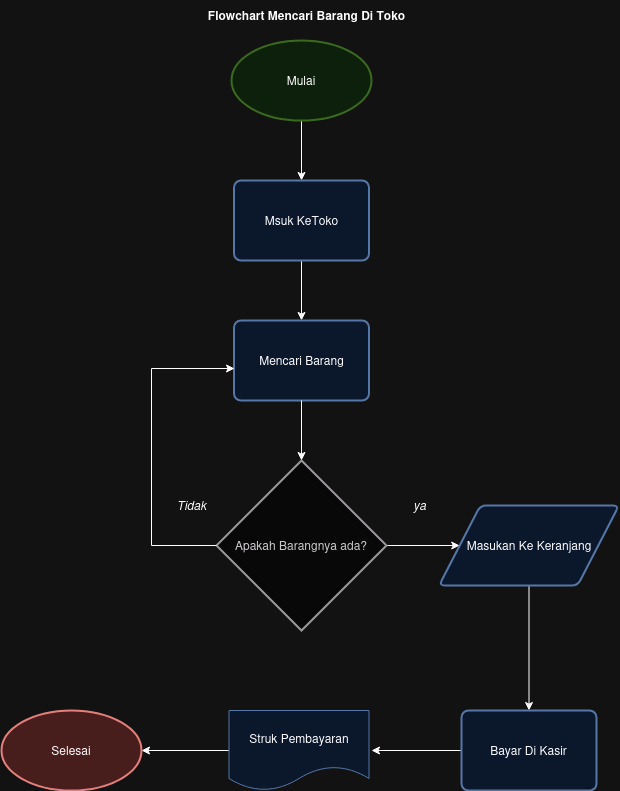

The diagram above was exported from draw.io. Its source (the exported page's mxGraphModel, read from the mxfile embedded in the PNG):
<mxGraphModel dx="1048" dy="610" grid="1" gridSize="10" guides="1" tooltips="1" connect="1" arrows="1" fold="1" page="1" pageScale="1" pageWidth="850" pageHeight="1100" math="0" shadow="0">
  <root>
    <mxCell id="0" />
    <mxCell id="1" parent="0" />
    <mxCell id="n2Pmvq_22vY6grhveGjU-6" style="edgeStyle=orthogonalEdgeStyle;rounded=0;orthogonalLoop=1;jettySize=auto;html=1;" edge="1" parent="1" source="n2Pmvq_22vY6grhveGjU-1" target="n2Pmvq_22vY6grhveGjU-4">
      <mxGeometry relative="1" as="geometry" />
    </mxCell>
    <mxCell id="n2Pmvq_22vY6grhveGjU-1" value="&lt;div&gt;Mulai&lt;/div&gt;" style="strokeWidth=2;html=1;shape=mxgraph.flowchart.start_1;whiteSpace=wrap;fillColor=#d5e8d4;strokeColor=#82b366;" vertex="1" parent="1">
      <mxGeometry x="350" y="120" width="140" height="80" as="geometry" />
    </mxCell>
    <mxCell id="n2Pmvq_22vY6grhveGjU-2" value="&lt;b&gt;Flowchart Mencari Barang Di Toko&lt;/b&gt;" style="text;html=1;align=center;verticalAlign=middle;resizable=0;points=[];autosize=1;strokeColor=none;fillColor=none;" vertex="1" parent="1">
      <mxGeometry x="315" y="80" width="220" height="30" as="geometry" />
    </mxCell>
    <mxCell id="n2Pmvq_22vY6grhveGjU-9" style="edgeStyle=orthogonalEdgeStyle;rounded=0;orthogonalLoop=1;jettySize=auto;html=1;" edge="1" parent="1" source="n2Pmvq_22vY6grhveGjU-4" target="n2Pmvq_22vY6grhveGjU-8">
      <mxGeometry relative="1" as="geometry" />
    </mxCell>
    <mxCell id="n2Pmvq_22vY6grhveGjU-4" value="&lt;div&gt;Msuk KeToko&lt;/div&gt;" style="rounded=1;whiteSpace=wrap;html=1;absoluteArcSize=1;arcSize=14;strokeWidth=2;fillColor=#dae8fc;strokeColor=#6c8ebf;" vertex="1" parent="1">
      <mxGeometry x="352.5" y="260" width="135" height="80" as="geometry" />
    </mxCell>
    <mxCell id="n2Pmvq_22vY6grhveGjU-8" value="Mencari Barang" style="rounded=1;whiteSpace=wrap;html=1;absoluteArcSize=1;arcSize=14;strokeWidth=2;fillColor=#dae8fc;strokeColor=#6c8ebf;" vertex="1" parent="1">
      <mxGeometry x="352.5" y="400" width="135" height="80" as="geometry" />
    </mxCell>
    <mxCell id="n2Pmvq_22vY6grhveGjU-12" style="edgeStyle=orthogonalEdgeStyle;rounded=0;orthogonalLoop=1;jettySize=auto;html=1;exitX=0.5;exitY=1;exitDx=0;exitDy=0;" edge="1" parent="1" source="n2Pmvq_22vY6grhveGjU-4" target="n2Pmvq_22vY6grhveGjU-4">
      <mxGeometry relative="1" as="geometry" />
    </mxCell>
    <mxCell id="n2Pmvq_22vY6grhveGjU-24" style="edgeStyle=orthogonalEdgeStyle;rounded=0;orthogonalLoop=1;jettySize=auto;html=1;" edge="1" parent="1" source="n2Pmvq_22vY6grhveGjU-13" target="n2Pmvq_22vY6grhveGjU-23">
      <mxGeometry relative="1" as="geometry" />
    </mxCell>
    <mxCell id="n2Pmvq_22vY6grhveGjU-13" value="&lt;div&gt;Apakah Barangnya ada?&lt;/div&gt;" style="strokeWidth=2;html=1;shape=mxgraph.flowchart.decision;whiteSpace=wrap;fillColor=#f5f5f5;strokeColor=#666666;fontColor=#333333;" vertex="1" parent="1">
      <mxGeometry x="335" y="540" width="170" height="170" as="geometry" />
    </mxCell>
    <mxCell id="n2Pmvq_22vY6grhveGjU-18" style="edgeStyle=orthogonalEdgeStyle;rounded=0;orthogonalLoop=1;jettySize=auto;html=1;exitX=0.5;exitY=1;exitDx=0;exitDy=0;exitPerimeter=0;" edge="1" parent="1" source="n2Pmvq_22vY6grhveGjU-13" target="n2Pmvq_22vY6grhveGjU-13">
      <mxGeometry relative="1" as="geometry" />
    </mxCell>
    <mxCell id="n2Pmvq_22vY6grhveGjU-21" style="edgeStyle=orthogonalEdgeStyle;rounded=0;orthogonalLoop=1;jettySize=auto;html=1;exitX=0;exitY=0.5;exitDx=0;exitDy=0;exitPerimeter=0;entryX=0.004;entryY=0.6;entryDx=0;entryDy=0;entryPerimeter=0;" edge="1" parent="1" source="n2Pmvq_22vY6grhveGjU-13" target="n2Pmvq_22vY6grhveGjU-8">
      <mxGeometry relative="1" as="geometry">
        <Array as="points">
          <mxPoint x="270" y="625" />
          <mxPoint x="270" y="448" />
        </Array>
      </mxGeometry>
    </mxCell>
    <mxCell id="n2Pmvq_22vY6grhveGjU-22" value="&lt;div&gt;Tidak&lt;/div&gt;" style="text;html=1;align=center;verticalAlign=middle;resizable=0;points=[];autosize=1;strokeColor=none;fillColor=none;fontStyle=2" vertex="1" parent="1">
      <mxGeometry x="285" y="570" width="50" height="30" as="geometry" />
    </mxCell>
    <mxCell id="n2Pmvq_22vY6grhveGjU-26" style="edgeStyle=orthogonalEdgeStyle;rounded=0;orthogonalLoop=1;jettySize=auto;html=1;" edge="1" parent="1" source="n2Pmvq_22vY6grhveGjU-23" target="n2Pmvq_22vY6grhveGjU-25">
      <mxGeometry relative="1" as="geometry" />
    </mxCell>
    <mxCell id="n2Pmvq_22vY6grhveGjU-23" value="&lt;div&gt;Masukan Ke Keranjang&lt;/div&gt;" style="shape=parallelogram;html=1;strokeWidth=2;perimeter=parallelogramPerimeter;whiteSpace=wrap;rounded=1;arcSize=12;size=0.23;fillColor=#dae8fc;strokeColor=#6c8ebf;" vertex="1" parent="1">
      <mxGeometry x="557.5" y="585" width="180" height="80" as="geometry" />
    </mxCell>
    <mxCell id="n2Pmvq_22vY6grhveGjU-30" style="edgeStyle=orthogonalEdgeStyle;rounded=0;orthogonalLoop=1;jettySize=auto;html=1;" edge="1" parent="1" source="n2Pmvq_22vY6grhveGjU-25">
      <mxGeometry relative="1" as="geometry">
        <mxPoint x="490" y="830" as="targetPoint" />
      </mxGeometry>
    </mxCell>
    <mxCell id="n2Pmvq_22vY6grhveGjU-25" value="Bayar Di Kasir" style="rounded=1;whiteSpace=wrap;html=1;absoluteArcSize=1;arcSize=14;strokeWidth=2;fillColor=#dae8fc;strokeColor=#6c8ebf;" vertex="1" parent="1">
      <mxGeometry x="580" y="790" width="135" height="80" as="geometry" />
    </mxCell>
    <mxCell id="n2Pmvq_22vY6grhveGjU-27" style="edgeStyle=orthogonalEdgeStyle;rounded=0;orthogonalLoop=1;jettySize=auto;html=1;entryX=0.5;entryY=0;entryDx=0;entryDy=0;entryPerimeter=0;" edge="1" parent="1" source="n2Pmvq_22vY6grhveGjU-8" target="n2Pmvq_22vY6grhveGjU-13">
      <mxGeometry relative="1" as="geometry" />
    </mxCell>
    <mxCell id="n2Pmvq_22vY6grhveGjU-33" style="edgeStyle=orthogonalEdgeStyle;rounded=0;orthogonalLoop=1;jettySize=auto;html=1;" edge="1" parent="1" source="n2Pmvq_22vY6grhveGjU-29" target="n2Pmvq_22vY6grhveGjU-32">
      <mxGeometry relative="1" as="geometry" />
    </mxCell>
    <mxCell id="n2Pmvq_22vY6grhveGjU-29" value="Struk Pembayaran" style="shape=document;whiteSpace=wrap;html=1;boundedLbl=1;fillColor=#dae8fc;strokeColor=#6c8ebf;" vertex="1" parent="1">
      <mxGeometry x="347.5" y="790" width="140" height="80" as="geometry" />
    </mxCell>
    <mxCell id="n2Pmvq_22vY6grhveGjU-32" value="Selesai" style="strokeWidth=2;html=1;shape=mxgraph.flowchart.start_1;whiteSpace=wrap;fillColor=#f8cecc;strokeColor=#b85450;" vertex="1" parent="1">
      <mxGeometry x="120" y="790" width="140" height="80" as="geometry" />
    </mxCell>
    <mxCell id="n2Pmvq_22vY6grhveGjU-34" value="&lt;div&gt;ya&lt;/div&gt;" style="text;html=1;align=center;verticalAlign=middle;resizable=0;points=[];autosize=1;strokeColor=none;fillColor=none;fontStyle=2" vertex="1" parent="1">
      <mxGeometry x="517.5" y="570" width="40" height="30" as="geometry" />
    </mxCell>
  </root>
</mxGraphModel>